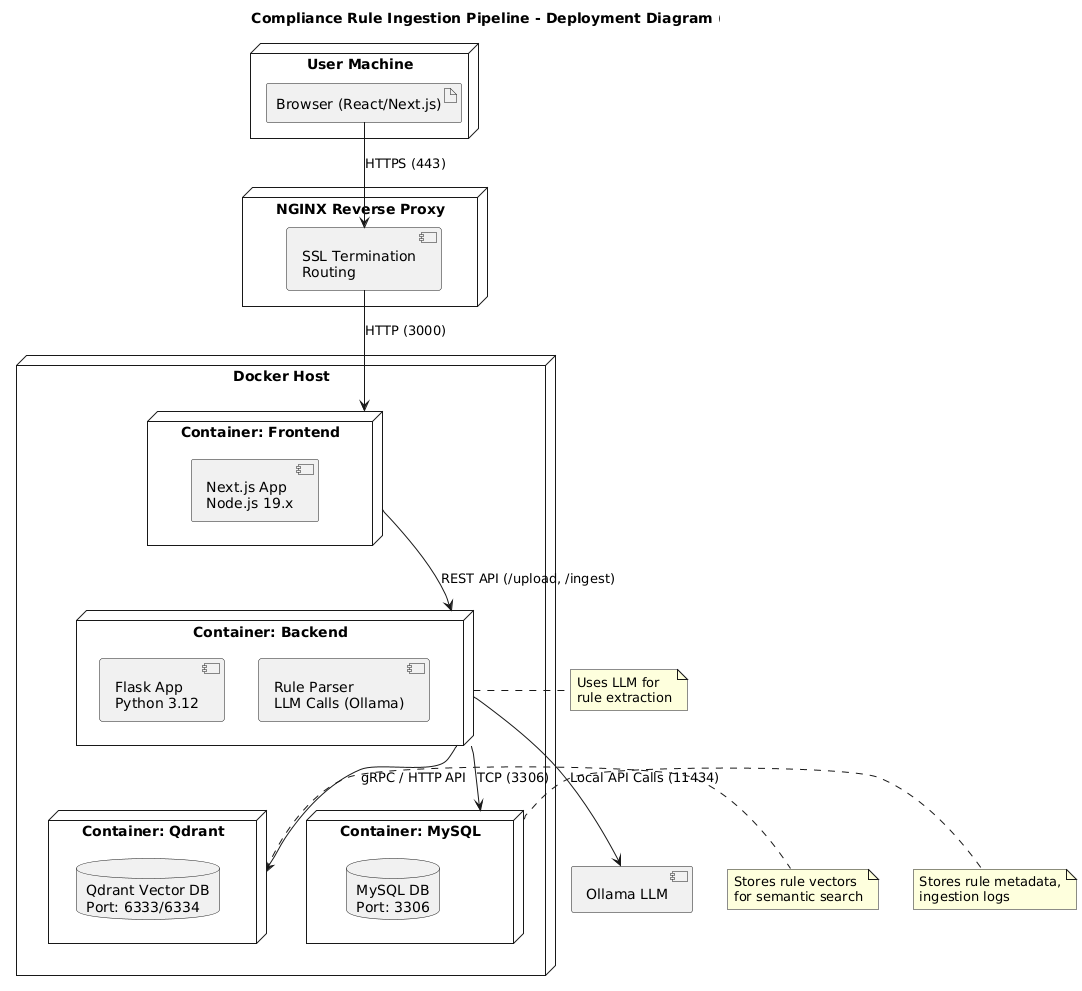

The diagram above was rendered by PlantUML. Its source (embedded in the PNG):
@startuml
title Compliance Rule Ingestion Pipeline - Deployment Diagram (Tech Focus)

node "User Machine" {
    artifact "Browser (React/Next.js)" as Browser
}

node "NGINX Reverse Proxy" as Nginx {
    component "SSL Termination\nRouting" as SSL
}

node "Docker Host" as DockerHost {
    node "Container: Frontend" as Frontend {
        component "Next.js App\nNode.js 19.x"
    }
    node "Container: Backend" as Backend {
        component "Flask App\nPython 3.12"
        component "Rule Parser\nLLM Calls (Ollama)"
    }
    node "Container: Qdrant" as Qdrant {
        database "Qdrant Vector DB\nPort: 6333/6334"
    }
    node "Container: MySQL" as MySQL {
        database "MySQL DB\nPort: 3306"
    }
}

Browser --> SSL : HTTPS (443)
SSL --> Frontend : HTTP (3000)
Frontend --> Backend : REST API (/upload, /ingest)
Backend --> Qdrant : gRPC / HTTP API
Backend --> MySQL : TCP (3306)

Backend --> [Ollama LLM] : Local API Calls (11434)
note right of Backend : Uses LLM for\nrule extraction
note right of Qdrant : Stores rule vectors\nfor semantic search
note right of MySQL : Stores rule metadata,\ningestion logs
@enduml